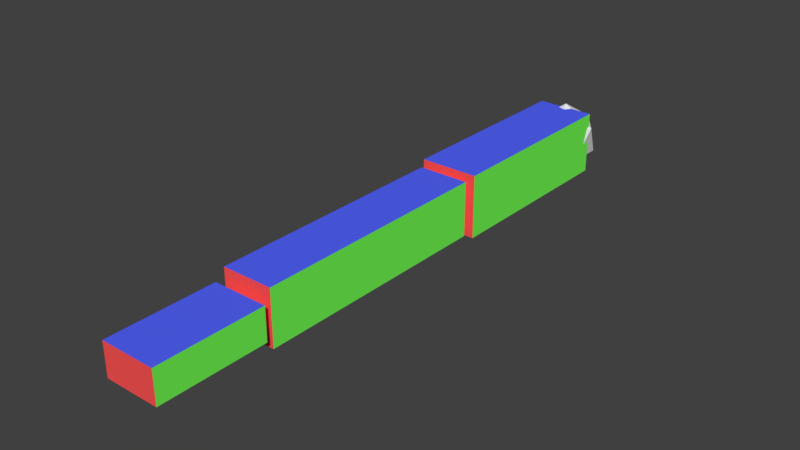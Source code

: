 # Source: RotatingTest2.blend  (saved by Blender 2.77.0; exported with 4.5.12 LTS)
import bpy
from mathutils import Matrix  # noqa: F401  (used for matrix-valued properties, if any)

bpy.ops.wm.read_factory_settings(use_empty=True)
scene = bpy.context.scene
scene.name = 'Scene'

# ---- collections
col_collection_1 = bpy.data.collections.new('Collection 1'); scene.collection.children.link(col_collection_1)
col_collection_11 = bpy.data.collections.new('Collection 11'); scene.collection.children.link(col_collection_11)
col_collection_11.hide_render = True
col_collection_11.hide_viewport = True

# ---- materials (node trees are filled in below, after node groups)
mat_red = bpy.data.materials.new('RED')
mat_red.alpha_threshold = 0.0
mat_red.use_transparent_shadow = False
mat_red.diffuse_color = (1.0, 0.08943, 0.08943, 1.0)
mat_red.roughness = 0.5
mat_red.line_color = (0.0, 0.0, 0.0, 1.0)
mat_green = bpy.data.materials.new('GREEN')
mat_green.alpha_threshold = 0.0
mat_green.use_transparent_shadow = False
mat_green.diffuse_color = (0.1801, 1.0, 0.08943, 1.0)
mat_green.roughness = 0.5
mat_green.line_color = (0.0, 0.0, 0.0, 1.0)
mat_blue = bpy.data.materials.new('BLUE')
mat_blue.alpha_threshold = 0.0
mat_blue.use_transparent_shadow = False
mat_blue.diffuse_color = (0.08943, 0.1302, 1.0, 1.0)
mat_blue.roughness = 0.5
mat_blue.line_color = (0.0, 0.0, 0.0, 1.0)

# ---- material node trees

# ---- world
world_world = bpy.data.worlds.new('World'); scene.world = world_world
world_world.color = (0.05088, 0.05088, 0.05088)
world_world.use_sun_shadow = False
world_world.sun_shadow_jitter_overblur = 0.0
world_world.cycles.sampling_method = 'MANUAL'

# ---- meshes
me_icosphere = bpy.data.meshes.new('Icosphere')
me_icosphere.from_pydata([(0.0, 0.0, -1.0), (0.7236, -0.5257, -0.4472), (-0.2764, -0.8506, -0.4472), (-0.8944, 0.0, -0.4472), (-0.2764, 0.8506, -0.4472), (0.7236, 0.5257, -0.4472), (0.2764, -0.8506, 0.4472), (-0.7236, -0.5257, 0.4472), (-0.7236, 0.5257, 0.4472), (0.2764, 0.8506, 0.4472), (0.8944, 0.0, 0.4472), (0.0, 0.0, 1.0)], [], [(0, 1, 2), (1, 0, 5), (0, 2, 3), (0, 3, 4), (0, 4, 5), (1, 5, 10), (2, 1, 6), (3, 2, 7), (4, 3, 8), (5, 4, 9), (1, 10, 6), (2, 6, 7), (3, 7, 8), (4, 8, 9), (5, 9, 10), (6, 10, 11), (7, 6, 11), (8, 7, 11), (9, 8, 11), (10, 9, 11)])
me_icosphere.use_remesh_preserve_volume = False
me_icosphere.use_remesh_preserve_attributes = False
me_icosphere.use_mirror_vertex_groups = False
me_icosphere.update()
me_cube = bpy.data.meshes.new('Cube')
me_cube.from_pydata([(-0.2958, -0.002976, -0.3201), (0.2958, -0.002976, -0.3201), (0.2958, -2.015, -0.3201), (-0.2958, -2.015, -0.3201), (-0.2958, -0.002976, 0.3201), (0.2958, -0.002977, 0.3201), (0.2958, -2.015, 0.3201), (-0.2958, -2.015, 0.3201)], [], [(0, 1, 2, 3), (4, 7, 6, 5), (0, 4, 5, 1), (1, 5, 6, 2), (2, 6, 7, 3), (4, 0, 3, 7)])
me_cube.polygons.foreach_set('material_index', [2, 2, 0, 1, 0, 1])
me_cube.materials.append(mat_red)
me_cube.materials.append(mat_green)
me_cube.materials.append(mat_blue)
me_cube.use_remesh_preserve_volume = False
me_cube.use_remesh_preserve_attributes = False
me_cube.use_mirror_vertex_groups = False
me_cube.update()
me_cube_001 = bpy.data.meshes.new('Cube.001')
me_cube_001.from_pydata([(-0.2084, 0.00798, -0.3201), (0.2084, 0.00798, -0.3201), (0.2084, -2.848, -0.3201), (-0.2084, -2.848, -0.3201), (-0.2084, 0.007981, 0.3201), (0.2084, 0.007979, 0.3201), (0.2084, -2.848, 0.3201), (-0.2084, -2.848, 0.3201)], [], [(0, 1, 2, 3), (4, 7, 6, 5), (0, 4, 5, 1), (1, 5, 6, 2), (2, 6, 7, 3), (4, 0, 3, 7)])
me_cube_001.polygons.foreach_set('material_index', [2, 2, 0, 1, 0, 1])
me_cube_001.materials.append(mat_red)
me_cube_001.materials.append(mat_green)
me_cube_001.materials.append(mat_blue)
me_cube_001.use_remesh_preserve_volume = False
me_cube_001.use_remesh_preserve_attributes = False
me_cube_001.use_mirror_vertex_groups = False
me_cube_001.update()
me_cube_002 = bpy.data.meshes.new('Cube.002')
me_cube_002.from_pydata([(-0.5151, 0.006583, -0.1775), (0.5151, 0.006583, -0.1775), (0.5151, -1.149, -0.1775), (-0.5151, -1.149, -0.1775), (-0.5151, 0.006583, 0.1775), (0.5151, 0.006583, 0.1775), (0.5151, -1.149, 0.1775), (-0.5151, -1.149, 0.1775)], [], [(0, 1, 2, 3), (4, 7, 6, 5), (0, 4, 5, 1), (1, 5, 6, 2), (2, 6, 7, 3), (4, 0, 3, 7)])
me_cube_002.polygons.foreach_set('material_index', [2, 2, 0, 1, 0, 1])
me_cube_002.materials.append(mat_red)
me_cube_002.materials.append(mat_green)
me_cube_002.materials.append(mat_blue)
me_cube_002.use_remesh_preserve_volume = False
me_cube_002.use_remesh_preserve_attributes = False
me_cube_002.use_mirror_vertex_groups = False
me_cube_002.update()
arm_armature = bpy.data.armatures.new('Armature')  # bones are not reproduced

# ---- objects
ob_icosphere = bpy.data.objects.new('Icosphere', me_icosphere)
ob_brazosensor = bpy.data.objects.new('BrazoSensor', me_cube)
ob_empty_codo = bpy.data.objects.new('Empty-Codo', None)
ob_antebrazosensor = bpy.data.objects.new('AnteBrazoSensor', me_cube_001)
ob_empty_munieca = bpy.data.objects.new('Empty-Munieca', None)
ob_manosensor = bpy.data.objects.new('ManoSensor', me_cube_002)
ob_armature = bpy.data.objects.new('Armature', arm_armature)

# ---- transforms, parenting, visibility, modifiers, constraints
ob_icosphere.location = (0.0, 0.0, 0.0)
ob_icosphere.scale = (0.3627, 0.3627, 0.3627)
ob_icosphere.lineart.crease_threshold = 0.0
ob_brazosensor.location = (0.0, 0.0, 0.0)
ob_brazosensor.rotation_mode = 'QUATERNION'
ob_brazosensor.rotation_quaternion = (1.0, 0.0, 0.0, 0.0)
ob_brazosensor.lock_rotations_4d = False
ob_brazosensor.empty_display_type = 'ARROWS'
ob_brazosensor.lineart.crease_threshold = 0.0
ob_empty_codo.parent = ob_brazosensor
ob_empty_codo.location = (-5.96e-08, -2.015, 0.0)
ob_empty_codo.empty_display_type = 'SPHERE'
ob_empty_codo.empty_display_size = 0.51
ob_empty_codo.empty_image_offset = (0.0, 0.0)
ob_empty_codo.lineart.crease_threshold = 0.0
ob_antebrazosensor.location = (0.0002653, -0.08818, 0.0)
ob_antebrazosensor.rotation_mode = 'QUATERNION'
ob_antebrazosensor.rotation_quaternion = (1.0, 0.0, 0.0, 0.0)
ob_antebrazosensor.scale = (1.231, 0.8676, 0.8676)
ob_antebrazosensor.lock_rotations_4d = False
ob_antebrazosensor.empty_display_type = 'ARROWS'
ob_antebrazosensor.lineart.crease_threshold = 0.0
_c = ob_antebrazosensor.constraints.new('CHILD_OF'); _c.name = 'Child Of'
_c.target = ob_empty_codo
_c.use_rotation_x = False
_c.use_rotation_y = False
_c.use_rotation_z = False
_c.use_scale_x = False
_c.use_scale_y = False
_c.use_scale_z = False
_c.set_inverse_pending = False
ob_empty_munieca.parent = ob_antebrazosensor
ob_empty_munieca.matrix_parent_inverse = Matrix(((0.8121, -7.276e-12, 0.0, -0.0002154), (0.0, 1.153, 0.0, 2.424), (0.0, 0.0, 1.153, 0.0), (0.0, 0.0, 0.0, 1.0)))
ob_empty_munieca.location = (0.0002652, -4.574, 0.0)
ob_empty_munieca.empty_display_type = 'SPHERE'
ob_empty_munieca.empty_display_size = 0.41
ob_empty_munieca.empty_image_offset = (0.0, 0.0)
ob_empty_munieca.lineart.crease_threshold = 0.0
ob_manosensor.location = (0.0297, -0.1098, 0.02288)
ob_manosensor.rotation_mode = 'QUATERNION'
ob_manosensor.rotation_quaternion = (1.0, 0.0, 0.0, 0.0)
ob_manosensor.scale = (0.5351, 0.932, 0.932)
ob_manosensor.lock_rotations_4d = False
ob_manosensor.empty_display_type = 'ARROWS'
ob_manosensor.lineart.crease_threshold = 0.0
_c = ob_manosensor.constraints.new('CHILD_OF'); _c.name = 'Child Of'
_c.target = ob_empty_munieca
_c.use_rotation_x = False
_c.use_rotation_y = False
_c.use_rotation_z = False
_c.use_scale_x = False
_c.use_scale_y = False
_c.use_scale_z = False
_c.set_inverse_pending = False
ob_armature.location = (0.0, 0.0, 0.0)
ob_armature.lineart.crease_threshold = 0.0

# ---- collection membership
col_collection_1.objects.link(ob_icosphere)
col_collection_1.objects.link(ob_brazosensor)
col_collection_1.objects.link(ob_empty_codo)
col_collection_1.objects.link(ob_antebrazosensor)
col_collection_1.objects.link(ob_empty_munieca)
col_collection_1.objects.link(ob_manosensor)
col_collection_11.objects.link(ob_armature)

# ---- scene / render settings (as saved in the file)
scene.frame_start = 1; scene.frame_end = 250; scene.frame_set(0)
scene.render.engine = 'BLENDER_EEVEE_NEXT'
scene.render.resolution_percentage = 50
scene.render.dither_intensity = 0.0
scene.cycles.use_denoising = False
scene.cycles.samples = 128
scene.cycles.sampling_pattern = 'TABULATED_SOBOL'
scene.cycles.light_sampling_threshold = 0.0
scene.cycles.use_adaptive_sampling = False
scene.cycles.use_light_tree = False
scene.cycles.blur_glossy = 0.0
scene.cycles.sample_clamp_indirect = 0.0
scene.view_settings.view_transform = 'Standard'
bpy.context.view_layer.update()

# ---- added for rendering (the .blend has no active camera and no usable light): camera, sun
cam_auto = bpy.data.cameras.new('AutoCamera')
cam_auto.lens = 50.0
cam_auto.sensor_width = 36.0
cam_auto.clip_end = 1000.0
ob_auto_camera = bpy.data.objects.new('AutoCamera', cam_auto)
scene.collection.objects.link(ob_auto_camera)
ob_auto_camera.location = (5.68138, -9.54055, 4.5451)
ob_auto_camera.rotation_euler = (1.09748, -7.21219e-08, 0.694738)
scene.camera = ob_auto_camera
light_auto_sun = bpy.data.lights.new('AutoSun', 'SUN')
light_auto_sun.energy = 3.0
light_auto_sun.angle = 0.0523599
ob_auto_sun = bpy.data.objects.new('AutoSun', light_auto_sun)
scene.collection.objects.link(ob_auto_sun)
ob_auto_sun.rotation_euler = (0.872665, 0.174533, 0.523599)
bpy.context.view_layer.update()
